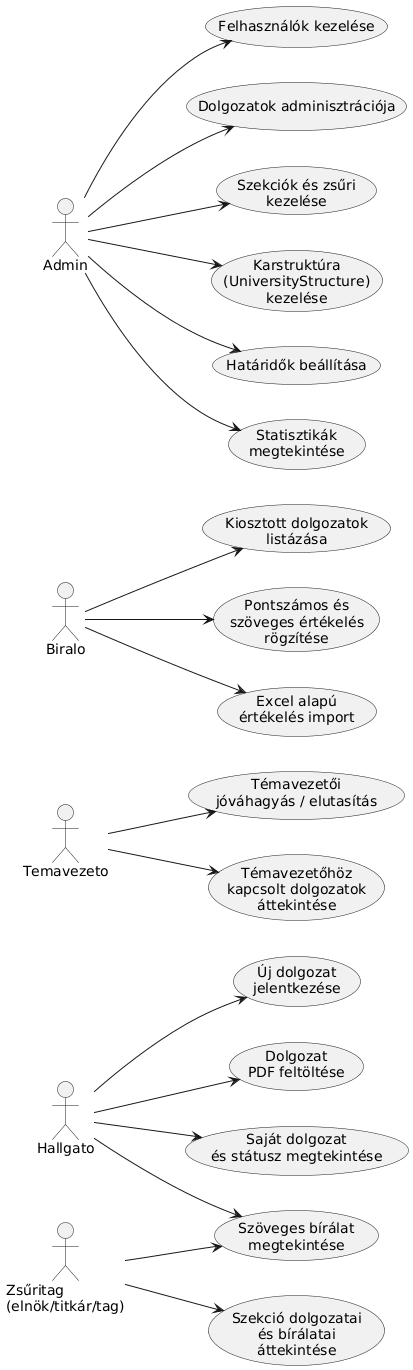

The diagram above was rendered by PlantUML. Its source (embedded in the PNG):
@startuml
left to right direction

actor Hallgato as H
actor Temavezeto as T
actor Biralo as B
actor "Zsűritag\n(elnök/titkár/tag)" as Z
actor Admin as A

usecase "Új dolgozat\njelentkezése" as UC_JEL
usecase "Dolgozat\nPDF feltöltése" as UC_UPLOAD
usecase "Saját dolgozat\nés státusz megtekintése" as UC_H_VIEW
usecase "Szöveges bírálat\nmegtekintése" as UC_FEEDBACK

usecase "Témavezetői\njóváhagyás / elutasítás" as UC_T_ACCEPT
usecase "Témavezetőhöz\nkapcsolt dolgozatok\náttekintése" as UC_T_LIST

usecase "Kiosztott dolgozatok\nlistázása" as UC_B_LIST
usecase "Pontszámos és\nszöveges értékelés\nrögzítése" as UC_REVIEW
usecase "Excel alapú\nértékelés import" as UC_EXCEL

usecase "Szekció dolgozatai\nés bírálatai\náttekintése" as UC_Z_SECT

usecase "Felhasználók kezelése" as UC_USERS
usecase "Dolgozatok adminisztrációja" as UC_PAPERS
usecase "Szekciók és zsűri\nkezelése" as UC_SECTIONS
usecase "Karstruktúra\n(UniversityStructure)\nkezelése" as UC_FAC
usecase "Határidők beállítása" as UC_DEADLINES
usecase "Statisztikák\nmegtekintése" as UC_STATS

H --> UC_JEL
H --> UC_UPLOAD
H --> UC_H_VIEW
H --> UC_FEEDBACK

T --> UC_T_LIST
T --> UC_T_ACCEPT

B --> UC_B_LIST
B --> UC_REVIEW
B --> UC_EXCEL

Z --> UC_Z_SECT
Z --> UC_FEEDBACK

A --> UC_USERS
A --> UC_PAPERS
A --> UC_SECTIONS
A --> UC_FAC
A --> UC_DEADLINES
A --> UC_STATS
@enduml